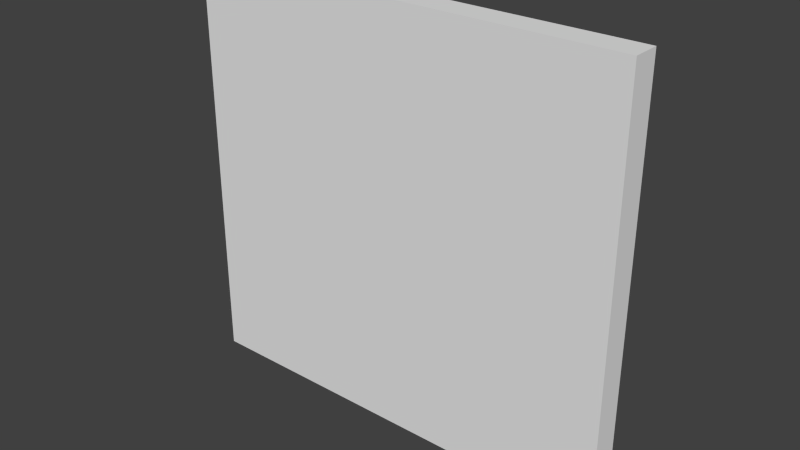 # Source: tall_16.blend  (saved by Blender 2.76.0; exported with 4.5.12 LTS)
import bpy
from mathutils import Matrix  # noqa: F401  (used for matrix-valued properties, if any)

bpy.ops.wm.read_factory_settings(use_empty=True)
scene = bpy.context.scene
scene.name = 'Scene'

# ---- collections
col_collection_16 = bpy.data.collections.new('Collection 16'); scene.collection.children.link(col_collection_16)

# ---- world
world_world = bpy.data.worlds.new('World'); scene.world = world_world
world_world.color = (0.05088, 0.05088, 0.05088)
world_world.use_sun_shadow = False
world_world.sun_shadow_jitter_overblur = 0.0
world_world.cycles.sampling_method = 'MANUAL'
world_world.cycles.sample_map_resolution = 256

# ---- meshes
me_cube_016 = bpy.data.meshes.new('Cube.016')
me_cube_016.from_pydata([(-16.0, -0.5, -15.0), (-16.0, -0.5, 0.0), (-16.0, 0.5, -15.0), (-16.0, 0.5, 0.0), (0.0, -0.5, -15.0), (0.0, -0.5, 0.0), (0.0, 0.5, -15.0), (0.0, 0.5, 0.0)], [], [(1, 3, 2, 0), (3, 7, 6, 2), (7, 5, 4, 6), (5, 1, 0, 4), (0, 2, 6, 4), (5, 7, 3, 1)])
me_cube_016.use_remesh_preserve_volume = False
me_cube_016.use_remesh_preserve_attributes = False
me_cube_016.use_mirror_vertex_groups = False
me_cube_016.update()

# ---- objects
ob_short_16 = bpy.data.objects.new('short_16', me_cube_016)

# ---- transforms, parenting, visibility, modifiers, constraints
ob_short_16.location = (0.0, 0.0, 0.0)
ob_short_16.lineart.crease_threshold = 0.0

# ---- collection membership
col_collection_16.objects.link(ob_short_16)

# ---- scene / render settings (as saved in the file)
scene.frame_start = 1; scene.frame_end = 250; scene.frame_set(1)
scene.render.engine = 'BLENDER_EEVEE_NEXT'
scene.render.resolution_percentage = 50
scene.render.dither_intensity = 0.0
scene.cycles.use_denoising = False
scene.cycles.samples = 10
scene.cycles.sampling_pattern = 'TABULATED_SOBOL'
scene.cycles.light_sampling_threshold = 0.0
scene.cycles.use_adaptive_sampling = False
scene.cycles.use_light_tree = False
scene.cycles.blur_glossy = 0.0
scene.cycles.pixel_filter_type = 'GAUSSIAN'
scene.cycles.sample_clamp_indirect = 0.0
scene.view_settings.view_transform = 'Standard'
bpy.context.view_layer.update()

# ---- added for rendering (the .blend has no active camera and no usable light): camera, sun
cam_auto = bpy.data.cameras.new('AutoCamera')
cam_auto.lens = 50.0
cam_auto.sensor_width = 36.0
cam_auto.clip_end = 1000.0
ob_auto_camera = bpy.data.objects.new('AutoCamera', cam_auto)
scene.collection.objects.link(ob_auto_camera)
ob_auto_camera.location = (12.3128, -24.3754, 8.75027)
ob_auto_camera.rotation_euler = (1.09748, -7.21219e-08, 0.694738)
scene.camera = ob_auto_camera
light_auto_sun = bpy.data.lights.new('AutoSun', 'SUN')
light_auto_sun.energy = 3.0
light_auto_sun.angle = 0.0523599
ob_auto_sun = bpy.data.objects.new('AutoSun', light_auto_sun)
scene.collection.objects.link(ob_auto_sun)
ob_auto_sun.rotation_euler = (0.872665, 0.174533, 0.523599)
bpy.context.view_layer.update()
